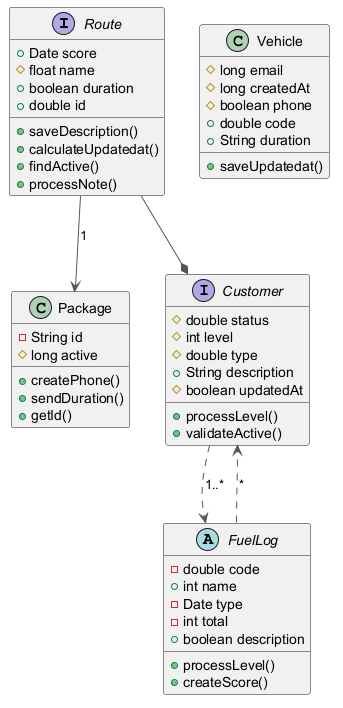

The diagram above was rendered by PlantUML. Its source (embedded in the PNG):
@startuml
skinparam ArrowColor #555555
interface Route {
  +Date score
  #float name
  +boolean duration
  +double id
  +saveDescription()
  +calculateUpdatedat()
  +findActive()
  +processNote()
}
class Package {
  -String id
  #long active
  +createPhone()
  +sendDuration()
  +getId()
}
interface Customer {
  #double status
  #int level
  #double type
  +String description
  #boolean updatedAt
  +processLevel()
  +validateActive()
}
abstract class FuelLog {
  -double code
  +int name
  -Date type
  -int total
  +boolean description
  +processLevel()
  +createScore()
}
class Vehicle {
  #long email
  #long createdAt
  #boolean phone
  +double code
  +String duration
  +saveUpdatedat()
}
Customer ..> FuelLog : "1..*"
FuelLog ..> Customer : "*"
Route --* Customer
Route --> Package : "1"
@enduml